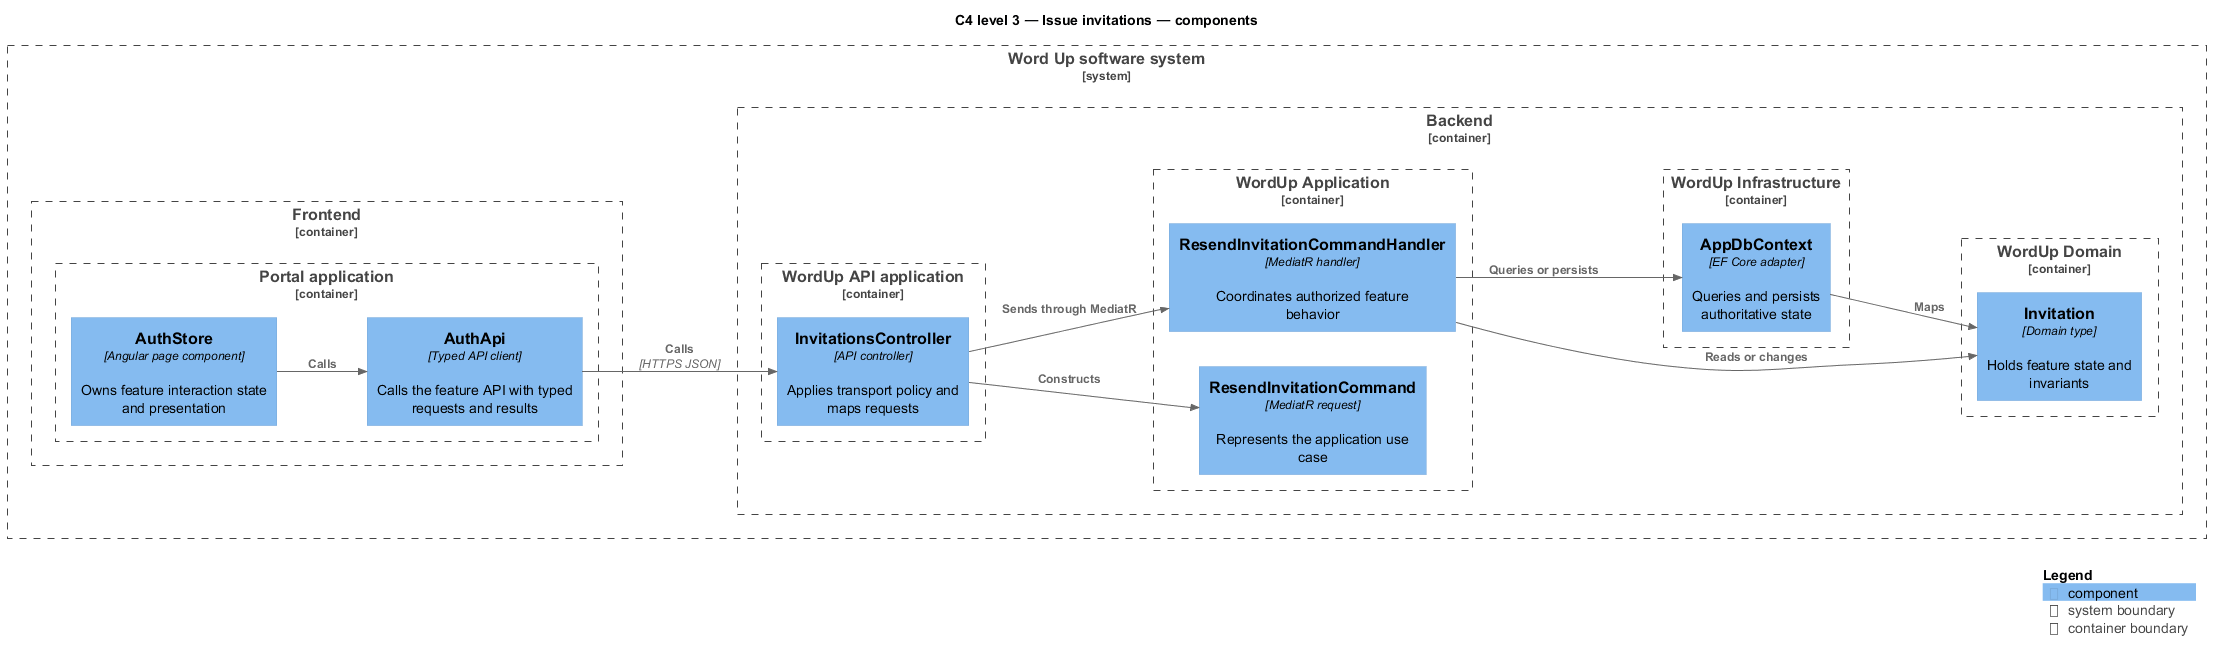

The diagram above was rendered by PlantUML. Its source (embedded in the PNG):
@startuml
!include <C4/C4_Component>
LAYOUT_LEFT_RIGHT()
title C4 level 3 — Issue invitations — components
System_Boundary(wordup, "Word Up software system") {
  Container_Boundary(frontend, "Frontend") {
    Container_Boundary(frontend_app, "Portal application") {
      Component(page, "AuthStore", "Angular page component", "Owns feature interaction state and presentation")
      Component(client, "AuthApi", "Typed API client", "Calls the feature API with typed requests and results")
    }
  }
  Container_Boundary(backend, "Backend") {
    Container_Boundary(api_app, "WordUp API application") {
      Component(controller, "InvitationsController", "API controller", "Applies transport policy and maps requests")
    }
    Container_Boundary(application, "WordUp Application") {
      Component(request, "ResendInvitationCommand", "MediatR request", "Represents the application use case")
      Component(handler, "ResendInvitationCommandHandler", "MediatR handler", "Coordinates authorized feature behavior")
    }
    Container_Boundary(domain, "WordUp Domain") {
      Component(entity, "Invitation", "Domain type", "Holds feature state and invariants")
    }
    Container_Boundary(infrastructure, "WordUp Infrastructure") {
      Component(persistence, "AppDbContext", "EF Core adapter", "Queries and persists authoritative state")
    }
  }
}
Rel(page, client, "Calls")
Rel(client, controller, "Calls", "HTTPS JSON")
Rel(controller, request, "Constructs")
Rel(controller, handler, "Sends through MediatR")
Rel(handler, entity, "Reads or changes")
Rel(handler, persistence, "Queries or persists")
Rel(persistence, entity, "Maps")
SHOW_LEGEND()
@enduml